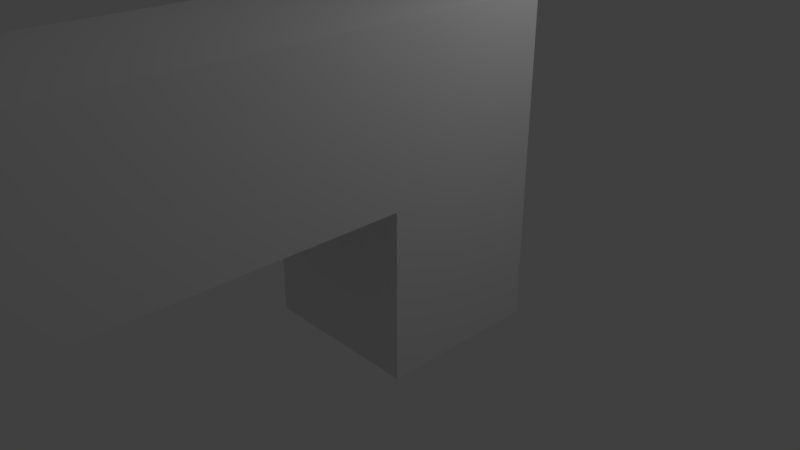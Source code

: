 # Source: untitled.blend  (saved by Blender 2.79.0; exported with 4.5.12 LTS)
import bpy
from mathutils import Matrix  # noqa: F401  (used for matrix-valued properties, if any)

bpy.ops.wm.read_factory_settings(use_empty=True)
scene = bpy.context.scene
scene.name = 'Scene'

# ---- collections
col_collection_1 = bpy.data.collections.new('Collection 1'); scene.collection.children.link(col_collection_1)

# ---- materials (node trees are filled in below, after node groups)
mat_material = bpy.data.materials.new('Material')
mat_material.alpha_threshold = 0.0
mat_material.use_transparent_shadow = False
mat_material.roughness = 0.5
mat_material.line_color = (0.0, 0.0, 0.0, 1.0)

# ---- material node trees

# ---- world
world_world = bpy.data.worlds.new('World'); scene.world = world_world
world_world.color = (0.05088, 0.05088, 0.05088)
world_world.use_sun_shadow = False
world_world.sun_shadow_jitter_overblur = 0.0
world_world.cycles.sampling_method = 'MANUAL'

# ---- cameras
cam_camera = bpy.data.cameras.new('Camera')
cam_camera.clip_end = 100.0
cam_camera.lens = 35.0
cam_camera.sensor_width = 32.0
cam_camera.sensor_height = 18.0
cam_camera.ortho_scale = 7.314
cam_camera.dof.focus_distance = 0.0
cam_camera.dof.aperture_fstop = 128.0

# ---- lights
light_lamp = bpy.data.lights.new('Lamp', 'POINT')
light_lamp.transmission_factor = 0.0
light_lamp.cutoff_distance = 30.0
light_lamp.energy = 100.0
light_lamp.shadow_buffer_clip_start = 1.001
light_lamp.shadow_soft_size = 0.1
light_lamp.shadow_maximum_resolution = 0.006
light_lamp.use_absolute_resolution = True

# ---- meshes
me_cube = bpy.data.meshes.new('Cube')
me_cube.from_pydata([(1.0, 1.0, -2.023), (1.0, -1.0, -2.023), (-1.0, -1.0, -2.023), (-1.0, 1.0, -2.023), (1.0, 1.0, -0.02272), (1.0, -1.0, -0.02272), (-1.0, -1.0, -0.02272), (-1.0, 1.0, -0.02272), (1.0, 1.0, 1.864), (1.0, -1.0, 1.864), (-1.0, 1.0, 1.864), (-1.0, -1.0, 1.864), (1.0, -5.474, -0.02272), (-1.0, -5.474, -0.02272), (1.0, -5.474, 1.864), (-1.0, -5.474, 1.864)], [], [(0, 1, 2, 3), (9, 11, 15, 14), (0, 4, 5, 1), (1, 5, 6, 2), (2, 6, 7, 3), (4, 0, 3, 7), (8, 10, 11, 9), (5, 4, 8, 9), (7, 6, 11, 10), (4, 7, 10, 8), (13, 12, 14, 15), (6, 5, 12, 13), (11, 6, 13, 15), (5, 9, 14, 12)])
me_cube.materials.append(mat_material)
me_cube.use_remesh_preserve_volume = False
me_cube.use_remesh_preserve_attributes = False
me_cube.use_mirror_vertex_groups = False
me_cube.update()

# ---- objects
ob_cube = bpy.data.objects.new('Cube', me_cube)
ob_lamp = bpy.data.objects.new('Lamp', light_lamp)
ob_camera = bpy.data.objects.new('Camera', cam_camera)

# ---- transforms, parenting, visibility, modifiers, constraints
ob_cube.location = (0.8138, -0.2081, 1.639)
ob_cube.lock_rotations_4d = False
ob_cube.empty_display_type = 'ARROWS'
ob_cube.lineart.crease_threshold = 0.0
ob_lamp.location = (4.076, 1.005, 5.904)
ob_lamp.rotation_euler = (0.6503, 0.05522, 1.866)
ob_lamp.lock_rotations_4d = False
ob_lamp.empty_display_type = 'ARROWS'
ob_lamp.color = (0.0, 0.0, 0.0, 0.0)
ob_lamp.lineart.crease_threshold = 0.0
ob_camera.location = (7.481, -6.508, 5.344)
ob_camera.rotation_euler = (1.109, 0.0, 0.8149)
ob_camera.lock_rotations_4d = False
ob_camera.empty_display_type = 'ARROWS'
ob_camera.color = (0.0, 0.0, 0.0, 0.0)
ob_camera.display_type = 'WIRE'
ob_camera.lineart.crease_threshold = 0.0

# ---- collection membership
col_collection_1.objects.link(ob_cube)
col_collection_1.objects.link(ob_lamp)
col_collection_1.objects.link(ob_camera)

# ---- scene / render settings (as saved in the file)
scene.camera = ob_camera
scene.frame_start = 1; scene.frame_end = 250; scene.frame_set(1)
scene.render.engine = 'BLENDER_EEVEE_NEXT'
scene.render.resolution_percentage = 50
scene.render.dither_intensity = 0.0
scene.cycles.use_denoising = False
scene.cycles.samples = 128
scene.cycles.sampling_pattern = 'TABULATED_SOBOL'
scene.cycles.use_adaptive_sampling = False
scene.cycles.use_light_tree = False
scene.cycles.blur_glossy = 0.0
scene.cycles.sample_clamp_indirect = 0.0
scene.view_settings.view_transform = 'Standard'
bpy.context.view_layer.update()
